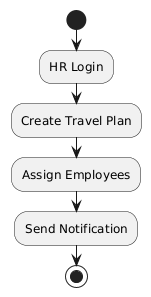

The diagram above was rendered by PlantUML. Its source (embedded in the PNG):
@startuml
start

:HR Login;

:Create Travel Plan;

:Assign Employees;

:Send Notification;

stop
@enduml